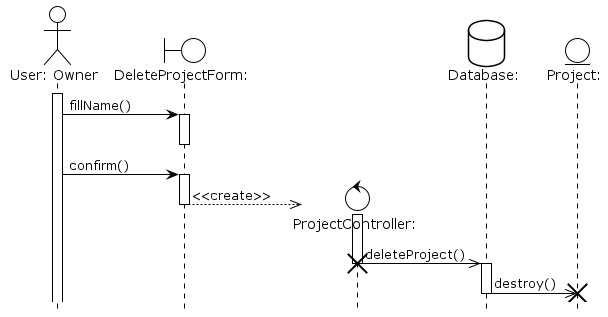

The diagram above was rendered by PlantUML. Its source (embedded in the PNG):
@startuml DeleteProject
!theme plain
hide footbox

actor "User: Owner" as po
boundary "DeleteProjectForm:" as cpb
control "ProjectController:" as cpc
database "Database:" as pd
entity "Project:" as p

activate po

po -> cpb : fillName()
activate cpb
deactivate cpb

po -> cpb : confirm()
activate cpb

create cpc
cpb -->> cpc : <<create>>
deactivate cpb
activate cpc

cpc ->> pd : deleteProject()
destroy cpc
activate pd
pd ->> p : destroy()
destroy p
deactivate pd

/'
actor Owner as po
boundary DeleteProjectButton as dpb
control ProjectController as dpc
boundary DeleteProjectForm as dpf
database Database as pd

activate po

po -> dpb : press()
activate dpb

create dpc
dpb --> dpc : <<create>>
deactivate dpb
activate dpc

create dpf
dpc --> dpf : <<create>>
deactivate dpc

po -> dpf : fillContents()
activate dpf
deactivate dpf

po -> dpf : submit()
activate dpf

dpf -> dpc : submitForm()
destroy dpf
activate dpc

dpc -> pd : deleteProject()
destroy dpc
activate pd
deactivate pd
'/
@enduml